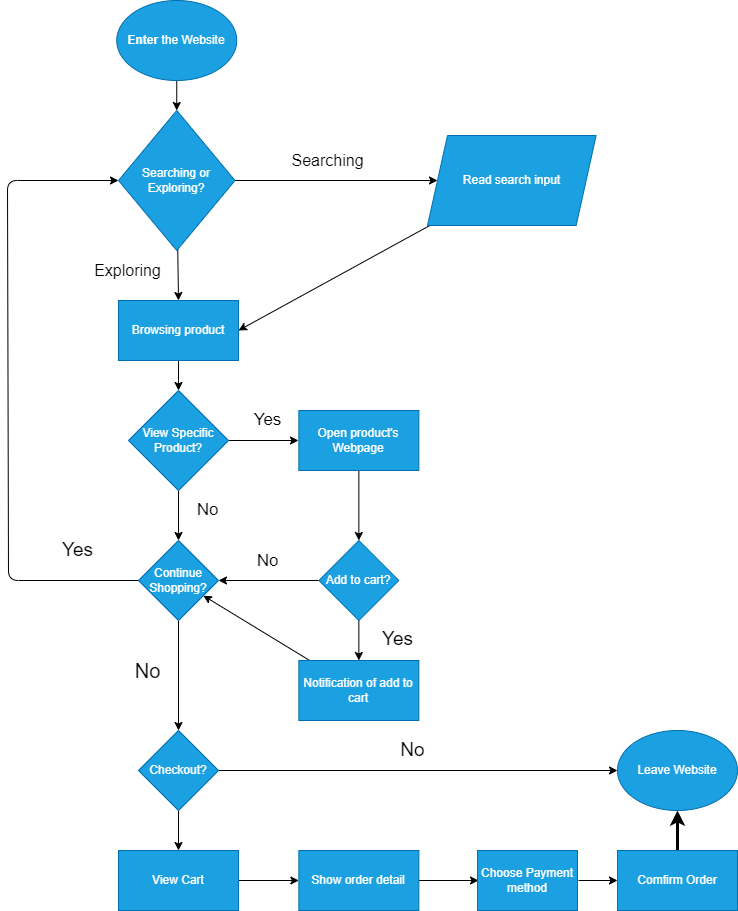

The diagram above was exported from draw.io. Its source (the exported page's mxGraphModel, read from the mxfile embedded in the PNG):
<mxGraphModel dx="878" dy="593" grid="1" gridSize="10" guides="1" tooltips="1" connect="1" arrows="1" fold="1" page="1" pageScale="1" pageWidth="850" pageHeight="1100" math="0" shadow="0">
  <root>
    <mxCell id="0" />
    <mxCell id="1" parent="0" />
    <mxCell id="4" style="edgeStyle=none;html=1;entryX=0.5;entryY=0;entryDx=0;entryDy=0;" parent="1" source="2" target="3" edge="1">
      <mxGeometry relative="1" as="geometry" />
    </mxCell>
    <mxCell id="2" value="&lt;b&gt;Enter&lt;/b&gt; the Website" style="ellipse;whiteSpace=wrap;html=1;fillColor=#1ba1e2;fontColor=#ffffff;strokeColor=#006EAF;" parent="1" vertex="1">
      <mxGeometry x="209.25" y="60" width="120" height="80" as="geometry" />
    </mxCell>
    <mxCell id="7" value="Searching" style="edgeStyle=none;html=1;entryX=0;entryY=0.5;entryDx=0;entryDy=0;fontSize=16;" parent="1" source="3" target="5" edge="1">
      <mxGeometry x="-0.0944" y="20" relative="1" as="geometry">
        <mxPoint x="1" as="offset" />
      </mxGeometry>
    </mxCell>
    <mxCell id="10" value="Exploring" style="edgeStyle=none;html=1;entryX=0.5;entryY=0;entryDx=0;entryDy=0;fontSize=16;" parent="1" source="3" target="8" edge="1">
      <mxGeometry x="-0.2005" y="-51" relative="1" as="geometry">
        <mxPoint x="271" y="350" as="targetPoint" />
        <mxPoint as="offset" />
      </mxGeometry>
    </mxCell>
    <mxCell id="3" value="Searching or Exploring?" style="rhombus;whiteSpace=wrap;html=1;fillColor=#1ba1e2;fontColor=#ffffff;strokeColor=#006EAF;" parent="1" vertex="1">
      <mxGeometry x="211" y="170" width="116.5" height="140" as="geometry" />
    </mxCell>
    <mxCell id="9" style="edgeStyle=none;html=1;entryX=1;entryY=0.5;entryDx=0;entryDy=0;" parent="1" source="5" target="8" edge="1">
      <mxGeometry relative="1" as="geometry">
        <Array as="points" />
      </mxGeometry>
    </mxCell>
    <mxCell id="5" value="Read search input" style="shape=parallelogram;perimeter=parallelogramPerimeter;whiteSpace=wrap;html=1;fixedSize=1;fillColor=#1ba1e2;fontColor=#ffffff;strokeColor=#006EAF;" parent="1" vertex="1">
      <mxGeometry x="520" y="195" width="168.64" height="90" as="geometry" />
    </mxCell>
    <mxCell id="12" style="edgeStyle=none;html=1;entryX=0.5;entryY=0;entryDx=0;entryDy=0;" parent="1" source="8" target="11" edge="1">
      <mxGeometry relative="1" as="geometry" />
    </mxCell>
    <mxCell id="8" value="Browsing product" style="rounded=0;whiteSpace=wrap;html=1;fillColor=#1ba1e2;fontColor=#ffffff;strokeColor=#006EAF;" parent="1" vertex="1">
      <mxGeometry x="211" y="360" width="120" height="60" as="geometry" />
    </mxCell>
    <mxCell id="19" value="No" style="edgeStyle=none;html=1;fontSize=17;" parent="1" source="11" target="14" edge="1">
      <mxGeometry x="-0.2" y="29" relative="1" as="geometry">
        <mxPoint as="offset" />
      </mxGeometry>
    </mxCell>
    <mxCell id="25" value="Yes" style="edgeStyle=none;html=1;entryX=0;entryY=0.5;entryDx=0;entryDy=0;fontSize=17;" parent="1" source="11" edge="1">
      <mxGeometry x="0.1143" y="20" relative="1" as="geometry">
        <mxPoint x="390.9999999999998" y="500" as="targetPoint" />
        <mxPoint as="offset" />
      </mxGeometry>
    </mxCell>
    <mxCell id="11" value="View Specific Product?" style="rhombus;whiteSpace=wrap;html=1;fillColor=#1ba1e2;fontColor=#ffffff;strokeColor=#006EAF;" parent="1" vertex="1">
      <mxGeometry x="221" y="450" width="100" height="100" as="geometry" />
    </mxCell>
    <mxCell id="20" style="edgeStyle=none;html=1;entryX=0;entryY=0.5;entryDx=0;entryDy=0;" parent="1" source="14" target="3" edge="1">
      <mxGeometry relative="1" as="geometry">
        <Array as="points">
          <mxPoint x="101" y="640" />
          <mxPoint x="100" y="240" />
        </Array>
      </mxGeometry>
    </mxCell>
    <mxCell id="21" value="&lt;p style=&quot;line-height: 150%;&quot;&gt;&lt;font style=&quot;font-size: 19px;&quot;&gt;Yes&lt;/font&gt;&lt;/p&gt;" style="edgeLabel;html=1;align=center;verticalAlign=middle;resizable=0;points=[];" parent="20" vertex="1" connectable="0">
      <mxGeometry x="-0.7614" y="-1" relative="1" as="geometry">
        <mxPoint x="15" y="-29" as="offset" />
      </mxGeometry>
    </mxCell>
    <mxCell id="33" value="No" style="edgeStyle=none;html=1;entryX=0.5;entryY=0;entryDx=0;entryDy=0;fontSize=20;" parent="1" source="14" target="32" edge="1">
      <mxGeometry x="-0.0909" y="-31" relative="1" as="geometry">
        <mxPoint y="-1" as="offset" />
      </mxGeometry>
    </mxCell>
    <mxCell id="14" value="Continue Shopping?" style="rhombus;whiteSpace=wrap;html=1;fillColor=#1ba1e2;fontColor=#ffffff;strokeColor=#006EAF;" parent="1" vertex="1">
      <mxGeometry x="231" y="600" width="80" height="80" as="geometry" />
    </mxCell>
    <mxCell id="28" style="edgeStyle=none;html=1;entryX=1;entryY=0.5;entryDx=0;entryDy=0;" parent="1" source="15" target="14" edge="1">
      <mxGeometry relative="1" as="geometry" />
    </mxCell>
    <mxCell id="29" value="No" style="edgeLabel;html=1;align=center;verticalAlign=middle;resizable=0;points=[];fontSize=17;" parent="28" vertex="1" connectable="0">
      <mxGeometry x="0.0364" relative="1" as="geometry">
        <mxPoint y="-20" as="offset" />
      </mxGeometry>
    </mxCell>
    <mxCell id="30" value="Yes" style="edgeStyle=none;html=1;entryX=0.5;entryY=0;entryDx=0;entryDy=0;fontSize=19;" parent="1" source="15" target="16" edge="1">
      <mxGeometry y="39" relative="1" as="geometry">
        <mxPoint y="-1" as="offset" />
      </mxGeometry>
    </mxCell>
    <mxCell id="15" value="Add to cart?" style="rhombus;whiteSpace=wrap;html=1;fillColor=#1ba1e2;fontColor=#ffffff;strokeColor=#006EAF;" parent="1" vertex="1">
      <mxGeometry x="411.36" y="600" width="80" height="80" as="geometry" />
    </mxCell>
    <mxCell id="31" style="edgeStyle=none;html=1;" parent="1" source="16" target="14" edge="1">
      <mxGeometry relative="1" as="geometry">
        <Array as="points" />
      </mxGeometry>
    </mxCell>
    <mxCell id="16" value="Notification of add to cart" style="rounded=0;whiteSpace=wrap;html=1;fillColor=#1ba1e2;fontColor=#ffffff;strokeColor=#006EAF;" parent="1" vertex="1">
      <mxGeometry x="391.36" y="720" width="120" height="60" as="geometry" />
    </mxCell>
    <mxCell id="27" style="edgeStyle=none;html=1;" parent="1" source="26" target="15" edge="1">
      <mxGeometry relative="1" as="geometry" />
    </mxCell>
    <mxCell id="26" value="Open product's Webpage" style="rounded=0;whiteSpace=wrap;html=1;fillColor=#1ba1e2;fontColor=#ffffff;strokeColor=#006EAF;" parent="1" vertex="1">
      <mxGeometry x="391.36" y="470" width="120" height="60" as="geometry" />
    </mxCell>
    <mxCell id="35" value="No" style="edgeStyle=none;html=1;fontSize=19;" parent="1" source="32" edge="1" target="47">
      <mxGeometry x="-0.0294" y="20" relative="1" as="geometry">
        <mxPoint x="391.3600000000001" y="829.9999999999998" as="targetPoint" />
        <mxPoint as="offset" />
      </mxGeometry>
    </mxCell>
    <mxCell id="37" style="edgeStyle=none;html=1;entryX=0.5;entryY=0;entryDx=0;entryDy=0;" parent="1" source="32" target="36" edge="1">
      <mxGeometry relative="1" as="geometry" />
    </mxCell>
    <mxCell id="32" value="Checkout?" style="rhombus;whiteSpace=wrap;html=1;fillColor=#1ba1e2;fontColor=#ffffff;strokeColor=#006EAF;" parent="1" vertex="1">
      <mxGeometry x="231" y="790" width="80" height="80" as="geometry" />
    </mxCell>
    <mxCell id="39" style="edgeStyle=none;html=1;entryX=0;entryY=0.5;entryDx=0;entryDy=0;" parent="1" source="36" target="38" edge="1">
      <mxGeometry relative="1" as="geometry" />
    </mxCell>
    <mxCell id="36" value="View Cart" style="rounded=0;whiteSpace=wrap;html=1;fillColor=#1ba1e2;fontColor=#ffffff;strokeColor=#006EAF;" parent="1" vertex="1">
      <mxGeometry x="211" y="910" width="120" height="60" as="geometry" />
    </mxCell>
    <mxCell id="41" style="edgeStyle=none;html=1;" parent="1" source="38" edge="1">
      <mxGeometry relative="1" as="geometry">
        <mxPoint x="570.9999999999998" y="940" as="targetPoint" />
      </mxGeometry>
    </mxCell>
    <mxCell id="38" value="Show order detail" style="rounded=0;whiteSpace=wrap;html=1;fillColor=#1ba1e2;fontColor=#ffffff;strokeColor=#006EAF;" parent="1" vertex="1">
      <mxGeometry x="391.36" y="910" width="120" height="60" as="geometry" />
    </mxCell>
    <mxCell id="45" style="edgeStyle=none;html=1;" parent="1" target="44" edge="1">
      <mxGeometry relative="1" as="geometry">
        <mxPoint x="670.9999999999998" y="940" as="sourcePoint" />
      </mxGeometry>
    </mxCell>
    <mxCell id="42" value="Choose Payment method" style="rounded=0;whiteSpace=wrap;html=1;fillColor=#1ba1e2;fontColor=#ffffff;strokeColor=#006EAF;" parent="1" vertex="1">
      <mxGeometry x="570" y="910" width="100" height="60" as="geometry" />
    </mxCell>
    <mxCell id="51" style="edgeStyle=none;html=1;exitX=0.5;exitY=0;exitDx=0;exitDy=0;entryX=0.5;entryY=1;entryDx=0;entryDy=0;strokeWidth=3;fontSize=19;" edge="1" parent="1" source="44" target="47">
      <mxGeometry relative="1" as="geometry" />
    </mxCell>
    <mxCell id="44" value="Comfirm Order" style="rounded=0;whiteSpace=wrap;html=1;fillColor=#1ba1e2;fontColor=#ffffff;strokeColor=#006EAF;" parent="1" vertex="1">
      <mxGeometry x="710" y="910" width="120" height="60" as="geometry" />
    </mxCell>
    <mxCell id="47" value="Leave Website" style="ellipse;whiteSpace=wrap;html=1;fillColor=#1ba1e2;fontColor=#ffffff;strokeColor=#006EAF;" parent="1" vertex="1">
      <mxGeometry x="710" y="790" width="120" height="80" as="geometry" />
    </mxCell>
  </root>
</mxGraphModel>